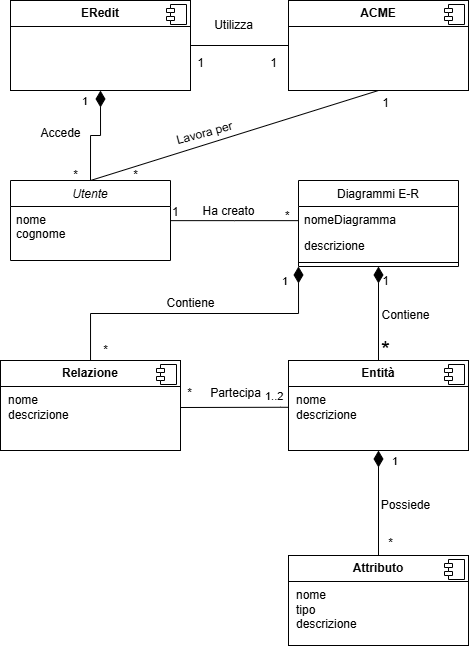

The diagram above was exported from draw.io. Its source (the exported page's mxGraphModel, read from the mxfile embedded in the PNG):
<mxGraphModel dx="819" dy="441" grid="1" gridSize="10" guides="1" tooltips="1" connect="1" arrows="1" fold="1" page="1" pageScale="1" pageWidth="827" pageHeight="1169" background="#FFFFFF" math="0" shadow="0">
  <root>
    <mxCell id="WIyWlLk6GJQsqaUBKTNV-0" />
    <mxCell id="WIyWlLk6GJQsqaUBKTNV-1" parent="WIyWlLk6GJQsqaUBKTNV-0" />
    <mxCell id="zkfFHV4jXpPFQw0GAbJ--0" value="Utente" style="swimlane;fontStyle=2;align=center;verticalAlign=top;childLayout=stackLayout;horizontal=1;startSize=26;horizontalStack=0;resizeParent=1;resizeLast=0;collapsible=1;marginBottom=0;rounded=0;shadow=0;strokeWidth=1;strokeColor=default;" parent="WIyWlLk6GJQsqaUBKTNV-1" vertex="1">
      <mxGeometry x="220" y="220" width="160" height="80" as="geometry">
        <mxRectangle x="230" y="140" width="160" height="26" as="alternateBounds" />
      </mxGeometry>
    </mxCell>
    <mxCell id="zkfFHV4jXpPFQw0GAbJ--1" value="nome&#10;cognome" style="text;align=left;verticalAlign=top;spacingLeft=4;spacingRight=4;overflow=hidden;rotatable=0;points=[[0,0.5],[1,0.5]];portConstraint=eastwest;" parent="zkfFHV4jXpPFQw0GAbJ--0" vertex="1">
      <mxGeometry y="26" width="160" height="54" as="geometry" />
    </mxCell>
    <mxCell id="zkfFHV4jXpPFQw0GAbJ--17" value="Diagrammi E-R" style="swimlane;fontStyle=0;align=center;verticalAlign=top;childLayout=stackLayout;horizontal=1;startSize=26;horizontalStack=0;resizeParent=1;resizeLast=0;collapsible=1;marginBottom=0;rounded=0;shadow=0;strokeWidth=1;" parent="WIyWlLk6GJQsqaUBKTNV-1" vertex="1">
      <mxGeometry x="508" y="220" width="160" height="86" as="geometry">
        <mxRectangle x="550" y="140" width="160" height="26" as="alternateBounds" />
      </mxGeometry>
    </mxCell>
    <mxCell id="zkfFHV4jXpPFQw0GAbJ--18" value="nomeDiagramma" style="text;align=left;verticalAlign=top;spacingLeft=4;spacingRight=4;overflow=hidden;rotatable=0;points=[[0,0.5],[1,0.5]];portConstraint=eastwest;" parent="zkfFHV4jXpPFQw0GAbJ--17" vertex="1">
      <mxGeometry y="26" width="160" height="26" as="geometry" />
    </mxCell>
    <mxCell id="zkfFHV4jXpPFQw0GAbJ--19" value="descrizione&#10;" style="text;align=left;verticalAlign=top;spacingLeft=4;spacingRight=4;overflow=hidden;rotatable=0;points=[[0,0.5],[1,0.5]];portConstraint=eastwest;rounded=0;shadow=0;html=0;" parent="zkfFHV4jXpPFQw0GAbJ--17" vertex="1">
      <mxGeometry y="52" width="160" height="26" as="geometry" />
    </mxCell>
    <mxCell id="zkfFHV4jXpPFQw0GAbJ--23" value="" style="line;html=1;strokeWidth=1;align=left;verticalAlign=middle;spacingTop=-1;spacingLeft=3;spacingRight=3;rotatable=0;labelPosition=right;points=[];portConstraint=eastwest;" parent="zkfFHV4jXpPFQw0GAbJ--17" vertex="1">
      <mxGeometry y="78" width="160" height="8" as="geometry" />
    </mxCell>
    <mxCell id="zkfFHV4jXpPFQw0GAbJ--26" value="" style="endArrow=none;shadow=0;strokeWidth=1;rounded=0;curved=0;endFill=1;edgeStyle=elbowEdgeStyle;elbow=vertical;startFill=0;" parent="WIyWlLk6GJQsqaUBKTNV-1" source="zkfFHV4jXpPFQw0GAbJ--0" target="zkfFHV4jXpPFQw0GAbJ--17" edge="1">
      <mxGeometry x="0.5" y="41" relative="1" as="geometry">
        <mxPoint x="380" y="292" as="sourcePoint" />
        <mxPoint x="540" y="292" as="targetPoint" />
        <mxPoint x="-40" y="32" as="offset" />
      </mxGeometry>
    </mxCell>
    <mxCell id="zkfFHV4jXpPFQw0GAbJ--27" value="1" style="resizable=0;align=left;verticalAlign=bottom;labelBackgroundColor=none;fontSize=12;" parent="zkfFHV4jXpPFQw0GAbJ--26" connectable="0" vertex="1">
      <mxGeometry x="-1" relative="1" as="geometry">
        <mxPoint as="offset" />
      </mxGeometry>
    </mxCell>
    <mxCell id="zkfFHV4jXpPFQw0GAbJ--28" value="*" style="resizable=0;align=right;verticalAlign=bottom;labelBackgroundColor=none;fontSize=12;" parent="zkfFHV4jXpPFQw0GAbJ--26" connectable="0" vertex="1">
      <mxGeometry x="1" relative="1" as="geometry">
        <mxPoint x="-7" y="4" as="offset" />
      </mxGeometry>
    </mxCell>
    <mxCell id="zkfFHV4jXpPFQw0GAbJ--29" value="Ha creato" style="text;html=1;resizable=0;points=[];;align=center;verticalAlign=middle;labelBackgroundColor=none;rounded=0;shadow=0;strokeWidth=1;fontSize=12;" parent="zkfFHV4jXpPFQw0GAbJ--26" vertex="1" connectable="0">
      <mxGeometry x="0.5" y="49" relative="1" as="geometry">
        <mxPoint x="-38" y="40" as="offset" />
      </mxGeometry>
    </mxCell>
    <mxCell id="ijQmW7Radshewgxd0Iwm-3" value="&lt;p style=&quot;margin:0px;margin-top:6px;text-align:center;&quot;&gt;&lt;b&gt;Entità&lt;/b&gt;&lt;/p&gt;&lt;hr size=&quot;1&quot; style=&quot;border-style:solid;&quot;&gt;&lt;p style=&quot;margin:0px;margin-left:8px;&quot;&gt;nome&lt;br&gt;&lt;/p&gt;&lt;p style=&quot;margin:0px;margin-left:8px;&quot;&gt;descrizione&lt;/p&gt;" style="align=left;overflow=fill;html=1;dropTarget=0;whiteSpace=wrap;" vertex="1" parent="WIyWlLk6GJQsqaUBKTNV-1">
      <mxGeometry x="498" y="400" width="180" height="90" as="geometry" />
    </mxCell>
    <mxCell id="ijQmW7Radshewgxd0Iwm-4" value="" style="shape=component;jettyWidth=8;jettyHeight=4;" vertex="1" parent="ijQmW7Radshewgxd0Iwm-3">
      <mxGeometry x="1" width="20" height="20" relative="1" as="geometry">
        <mxPoint x="-24" y="4" as="offset" />
      </mxGeometry>
    </mxCell>
    <mxCell id="ijQmW7Radshewgxd0Iwm-5" value="&lt;p style=&quot;margin:0px;margin-top:6px;text-align:center;&quot;&gt;&lt;b&gt;Attributo&lt;/b&gt;&lt;/p&gt;&lt;hr size=&quot;1&quot; style=&quot;border-style:solid;&quot;&gt;&lt;p style=&quot;margin:0px;margin-left:8px;&quot;&gt;nome&lt;/p&gt;&lt;p style=&quot;margin:0px;margin-left:8px;&quot;&gt;tipo&lt;br&gt;descrizione&lt;/p&gt;&lt;p style=&quot;margin:0px;margin-left:8px;&quot;&gt;&lt;br&gt;&lt;/p&gt;" style="align=left;overflow=fill;html=1;dropTarget=0;whiteSpace=wrap;" vertex="1" parent="WIyWlLk6GJQsqaUBKTNV-1">
      <mxGeometry x="498" y="595" width="180" height="90" as="geometry" />
    </mxCell>
    <mxCell id="ijQmW7Radshewgxd0Iwm-6" value="" style="shape=component;jettyWidth=8;jettyHeight=4;" vertex="1" parent="ijQmW7Radshewgxd0Iwm-5">
      <mxGeometry x="1" width="20" height="20" relative="1" as="geometry">
        <mxPoint x="-24" y="4" as="offset" />
      </mxGeometry>
    </mxCell>
    <mxCell id="ijQmW7Radshewgxd0Iwm-9" value="&lt;p style=&quot;margin:0px;margin-top:6px;text-align:center;&quot;&gt;&lt;b&gt;Relazione&lt;/b&gt;&lt;/p&gt;&lt;hr size=&quot;1&quot; style=&quot;border-style:solid;&quot;&gt;&lt;p style=&quot;margin:0px;margin-left:8px;&quot;&gt;nome&lt;br&gt;descrizione&lt;/p&gt;" style="align=left;overflow=fill;html=1;dropTarget=0;whiteSpace=wrap;" vertex="1" parent="WIyWlLk6GJQsqaUBKTNV-1">
      <mxGeometry x="210" y="400" width="180" height="90" as="geometry" />
    </mxCell>
    <mxCell id="ijQmW7Radshewgxd0Iwm-10" value="" style="shape=component;jettyWidth=8;jettyHeight=4;" vertex="1" parent="ijQmW7Radshewgxd0Iwm-9">
      <mxGeometry x="1" width="20" height="20" relative="1" as="geometry">
        <mxPoint x="-24" y="4" as="offset" />
      </mxGeometry>
    </mxCell>
    <mxCell id="ijQmW7Radshewgxd0Iwm-11" value="&lt;font style=&quot;font-size: 23px;&quot;&gt;*&lt;/font&gt;" style="text;html=1;align=center;verticalAlign=middle;resizable=0;points=[];autosize=1;strokeColor=none;fillColor=none;" vertex="1" parent="WIyWlLk6GJQsqaUBKTNV-1">
      <mxGeometry x="580" y="370" width="30" height="40" as="geometry" />
    </mxCell>
    <mxCell id="ijQmW7Radshewgxd0Iwm-12" value="1" style="text;html=1;align=center;verticalAlign=middle;resizable=0;points=[];autosize=1;strokeColor=none;fillColor=none;" vertex="1" parent="WIyWlLk6GJQsqaUBKTNV-1">
      <mxGeometry x="580" y="306" width="30" height="30" as="geometry" />
    </mxCell>
    <mxCell id="ijQmW7Radshewgxd0Iwm-15" value="*" style="text;html=1;align=center;verticalAlign=middle;resizable=0;points=[];autosize=1;strokeColor=none;fillColor=none;" vertex="1" parent="WIyWlLk6GJQsqaUBKTNV-1">
      <mxGeometry x="300" y="375" width="30" height="30" as="geometry" />
    </mxCell>
    <mxCell id="ijQmW7Radshewgxd0Iwm-16" value="" style="endArrow=none;endFill=1;html=1;edgeStyle=orthogonalEdgeStyle;align=left;verticalAlign=top;rounded=0;exitX=-0.009;exitY=0.558;exitDx=0;exitDy=0;exitPerimeter=0;entryX=1;entryY=0.549;entryDx=0;entryDy=0;entryPerimeter=0;startFill=0;" edge="1" parent="WIyWlLk6GJQsqaUBKTNV-1" target="ijQmW7Radshewgxd0Iwm-9">
      <mxGeometry x="-1" relative="1" as="geometry">
        <mxPoint x="497.9999999999999" y="446.8" as="sourcePoint" />
        <mxPoint x="394.4999999999999" y="443.2" as="targetPoint" />
        <Array as="points">
          <mxPoint x="490" y="447" />
          <mxPoint x="390" y="447" />
        </Array>
        <mxPoint as="offset" />
      </mxGeometry>
    </mxCell>
    <mxCell id="ijQmW7Radshewgxd0Iwm-17" value="1..2" style="edgeLabel;resizable=0;html=1;align=left;verticalAlign=bottom;" connectable="0" vertex="1" parent="ijQmW7Radshewgxd0Iwm-16">
      <mxGeometry x="-1" relative="1" as="geometry">
        <mxPoint x="-25" y="-2" as="offset" />
      </mxGeometry>
    </mxCell>
    <mxCell id="ijQmW7Radshewgxd0Iwm-18" value="*" style="text;html=1;align=center;verticalAlign=middle;resizable=0;points=[];autosize=1;strokeColor=none;fillColor=none;" vertex="1" parent="WIyWlLk6GJQsqaUBKTNV-1">
      <mxGeometry x="384" y="418" width="30" height="30" as="geometry" />
    </mxCell>
    <mxCell id="ijQmW7Radshewgxd0Iwm-19" value="1" style="endArrow=none;html=1;endSize=12;startArrow=diamondThin;startSize=14;startFill=1;edgeStyle=orthogonalEdgeStyle;align=left;verticalAlign=bottom;rounded=0;exitX=0;exitY=1;exitDx=0;exitDy=0;" edge="1" parent="WIyWlLk6GJQsqaUBKTNV-1" source="zkfFHV4jXpPFQw0GAbJ--17" target="ijQmW7Radshewgxd0Iwm-9">
      <mxGeometry x="-0.8411" y="-18" relative="1" as="geometry">
        <mxPoint x="330" y="350" as="sourcePoint" />
        <mxPoint x="490" y="350" as="targetPoint" />
        <mxPoint as="offset" />
      </mxGeometry>
    </mxCell>
    <mxCell id="ijQmW7Radshewgxd0Iwm-20" value="" style="endArrow=none;html=1;endSize=12;startArrow=diamondThin;startSize=14;startFill=1;edgeStyle=orthogonalEdgeStyle;align=left;verticalAlign=bottom;rounded=0;exitX=0.5;exitY=1;exitDx=0;exitDy=0;entryX=0.5;entryY=0;entryDx=0;entryDy=0;" edge="1" parent="WIyWlLk6GJQsqaUBKTNV-1" source="zkfFHV4jXpPFQw0GAbJ--17" target="ijQmW7Radshewgxd0Iwm-3">
      <mxGeometry x="-1" y="3" relative="1" as="geometry">
        <mxPoint x="580" y="340" as="sourcePoint" />
        <mxPoint x="530" y="350" as="targetPoint" />
      </mxGeometry>
    </mxCell>
    <mxCell id="ijQmW7Radshewgxd0Iwm-21" value="1" style="endArrow=none;html=1;endSize=12;startArrow=diamondThin;startSize=14;startFill=1;edgeStyle=orthogonalEdgeStyle;align=left;verticalAlign=bottom;rounded=0;exitX=0.5;exitY=1;exitDx=0;exitDy=0;entryX=0.5;entryY=0;entryDx=0;entryDy=0;" edge="1" parent="WIyWlLk6GJQsqaUBKTNV-1" source="ijQmW7Radshewgxd0Iwm-3" target="ijQmW7Radshewgxd0Iwm-5">
      <mxGeometry x="-0.619" y="12" relative="1" as="geometry">
        <mxPoint x="370" y="550" as="sourcePoint" />
        <mxPoint x="530" y="550" as="targetPoint" />
        <mxPoint as="offset" />
      </mxGeometry>
    </mxCell>
    <mxCell id="ijQmW7Radshewgxd0Iwm-22" value="*" style="text;html=1;align=center;verticalAlign=middle;resizable=0;points=[];autosize=1;strokeColor=none;fillColor=none;" vertex="1" parent="WIyWlLk6GJQsqaUBKTNV-1">
      <mxGeometry x="585" y="568" width="30" height="30" as="geometry" />
    </mxCell>
    <mxCell id="ijQmW7Radshewgxd0Iwm-23" value="Contiene" style="text;html=1;align=center;verticalAlign=middle;resizable=0;points=[];autosize=1;strokeColor=none;fillColor=none;" vertex="1" parent="WIyWlLk6GJQsqaUBKTNV-1">
      <mxGeometry x="365" y="328" width="70" height="30" as="geometry" />
    </mxCell>
    <mxCell id="ijQmW7Radshewgxd0Iwm-24" value="Contiene" style="text;html=1;align=center;verticalAlign=middle;resizable=0;points=[];autosize=1;strokeColor=none;fillColor=none;" vertex="1" parent="WIyWlLk6GJQsqaUBKTNV-1">
      <mxGeometry x="580" y="340" width="70" height="30" as="geometry" />
    </mxCell>
    <mxCell id="ijQmW7Radshewgxd0Iwm-25" value="Possiede" style="text;html=1;align=center;verticalAlign=middle;resizable=0;points=[];autosize=1;strokeColor=none;fillColor=none;" vertex="1" parent="WIyWlLk6GJQsqaUBKTNV-1">
      <mxGeometry x="580" y="530" width="70" height="30" as="geometry" />
    </mxCell>
    <mxCell id="ijQmW7Radshewgxd0Iwm-26" value="Partecipa" style="text;html=1;align=center;verticalAlign=middle;resizable=0;points=[];autosize=1;strokeColor=none;fillColor=none;" vertex="1" parent="WIyWlLk6GJQsqaUBKTNV-1">
      <mxGeometry x="410" y="418" width="70" height="30" as="geometry" />
    </mxCell>
    <mxCell id="ijQmW7Radshewgxd0Iwm-27" value="&lt;p style=&quot;margin:0px;margin-top:6px;text-align:center;&quot;&gt;&lt;b&gt;ERedit&lt;/b&gt;&lt;/p&gt;&lt;hr size=&quot;1&quot; style=&quot;border-style:solid;&quot;&gt;&lt;p style=&quot;margin:0px;margin-left:8px;&quot;&gt;&lt;br&gt;&lt;br&gt;&lt;/p&gt;" style="align=left;overflow=fill;html=1;dropTarget=0;whiteSpace=wrap;" vertex="1" parent="WIyWlLk6GJQsqaUBKTNV-1">
      <mxGeometry x="220" y="40" width="180" height="90" as="geometry" />
    </mxCell>
    <mxCell id="ijQmW7Radshewgxd0Iwm-28" value="" style="shape=component;jettyWidth=8;jettyHeight=4;" vertex="1" parent="ijQmW7Radshewgxd0Iwm-27">
      <mxGeometry x="1" width="20" height="20" relative="1" as="geometry">
        <mxPoint x="-24" y="4" as="offset" />
      </mxGeometry>
    </mxCell>
    <mxCell id="ijQmW7Radshewgxd0Iwm-29" value="&lt;p style=&quot;margin:0px;margin-top:6px;text-align:center;&quot;&gt;&lt;b&gt;ACME&lt;/b&gt;&lt;/p&gt;&lt;hr size=&quot;1&quot; style=&quot;border-style:solid;&quot;&gt;&lt;p style=&quot;margin:0px;margin-left:8px;&quot;&gt;&lt;br&gt;&lt;/p&gt;" style="align=left;overflow=fill;html=1;dropTarget=0;whiteSpace=wrap;" vertex="1" parent="WIyWlLk6GJQsqaUBKTNV-1">
      <mxGeometry x="498" y="40" width="180" height="90" as="geometry" />
    </mxCell>
    <mxCell id="ijQmW7Radshewgxd0Iwm-30" value="" style="shape=component;jettyWidth=8;jettyHeight=4;" vertex="1" parent="ijQmW7Radshewgxd0Iwm-29">
      <mxGeometry x="1" width="20" height="20" relative="1" as="geometry">
        <mxPoint x="-24" y="4" as="offset" />
      </mxGeometry>
    </mxCell>
    <mxCell id="ijQmW7Radshewgxd0Iwm-31" value="1" style="endArrow=none;html=1;endSize=12;startArrow=diamondThin;startSize=14;startFill=1;edgeStyle=orthogonalEdgeStyle;align=left;verticalAlign=bottom;rounded=0;exitX=0.5;exitY=1;exitDx=0;exitDy=0;entryX=0.5;entryY=0;entryDx=0;entryDy=0;" edge="1" parent="WIyWlLk6GJQsqaUBKTNV-1" source="ijQmW7Radshewgxd0Iwm-27" target="zkfFHV4jXpPFQw0GAbJ--0">
      <mxGeometry x="-0.6003" y="-20" relative="1" as="geometry">
        <mxPoint x="370" y="180" as="sourcePoint" />
        <mxPoint x="530" y="180" as="targetPoint" />
        <mxPoint as="offset" />
      </mxGeometry>
    </mxCell>
    <mxCell id="ijQmW7Radshewgxd0Iwm-33" value="" style="endArrow=none;endFill=1;html=1;edgeStyle=orthogonalEdgeStyle;align=left;verticalAlign=top;rounded=0;exitX=0;exitY=0.5;exitDx=0;exitDy=0;entryX=1;entryY=0.5;entryDx=0;entryDy=0;startFill=0;" edge="1" parent="WIyWlLk6GJQsqaUBKTNV-1" source="ijQmW7Radshewgxd0Iwm-29" target="ijQmW7Radshewgxd0Iwm-27">
      <mxGeometry x="-1" relative="1" as="geometry">
        <mxPoint x="370" y="180" as="sourcePoint" />
        <mxPoint x="530" y="180" as="targetPoint" />
      </mxGeometry>
    </mxCell>
    <mxCell id="ijQmW7Radshewgxd0Iwm-36" value="*" style="text;html=1;align=center;verticalAlign=middle;resizable=0;points=[];autosize=1;strokeColor=none;fillColor=none;" vertex="1" parent="WIyWlLk6GJQsqaUBKTNV-1">
      <mxGeometry x="270" y="200" width="30" height="30" as="geometry" />
    </mxCell>
    <mxCell id="ijQmW7Radshewgxd0Iwm-37" value="1" style="text;html=1;align=center;verticalAlign=middle;resizable=0;points=[];autosize=1;strokeColor=none;fillColor=none;" vertex="1" parent="WIyWlLk6GJQsqaUBKTNV-1">
      <mxGeometry x="395" y="88" width="30" height="30" as="geometry" />
    </mxCell>
    <mxCell id="ijQmW7Radshewgxd0Iwm-38" value="1" style="text;html=1;align=center;verticalAlign=middle;resizable=0;points=[];autosize=1;strokeColor=none;fillColor=none;" vertex="1" parent="WIyWlLk6GJQsqaUBKTNV-1">
      <mxGeometry x="468" y="88" width="30" height="30" as="geometry" />
    </mxCell>
    <mxCell id="ijQmW7Radshewgxd0Iwm-39" value="Utilizza" style="text;html=1;align=center;verticalAlign=middle;resizable=0;points=[];autosize=1;strokeColor=none;fillColor=none;" vertex="1" parent="WIyWlLk6GJQsqaUBKTNV-1">
      <mxGeometry x="413" y="50" width="60" height="30" as="geometry" />
    </mxCell>
    <mxCell id="ijQmW7Radshewgxd0Iwm-40" value="Accede" style="text;html=1;align=center;verticalAlign=middle;resizable=0;points=[];autosize=1;strokeColor=none;fillColor=none;" vertex="1" parent="WIyWlLk6GJQsqaUBKTNV-1">
      <mxGeometry x="240" y="158" width="60" height="30" as="geometry" />
    </mxCell>
    <mxCell id="ijQmW7Radshewgxd0Iwm-41" value="" style="endArrow=none;html=1;rounded=0;entryX=0.5;entryY=1;entryDx=0;entryDy=0;exitX=0.5;exitY=0;exitDx=0;exitDy=0;" edge="1" parent="WIyWlLk6GJQsqaUBKTNV-1" source="zkfFHV4jXpPFQw0GAbJ--0" target="ijQmW7Radshewgxd0Iwm-29">
      <mxGeometry width="50" height="50" relative="1" as="geometry">
        <mxPoint x="480" y="198" as="sourcePoint" />
        <mxPoint x="530" y="148" as="targetPoint" />
      </mxGeometry>
    </mxCell>
    <mxCell id="ijQmW7Radshewgxd0Iwm-42" value="Lavora per" style="text;html=1;align=center;verticalAlign=middle;resizable=0;points=[];autosize=1;strokeColor=none;fillColor=none;rotation=-15;" vertex="1" parent="WIyWlLk6GJQsqaUBKTNV-1">
      <mxGeometry x="374" y="158" width="80" height="30" as="geometry" />
    </mxCell>
    <mxCell id="ijQmW7Radshewgxd0Iwm-43" value="*" style="text;html=1;align=center;verticalAlign=middle;resizable=0;points=[];autosize=1;strokeColor=none;fillColor=none;" vertex="1" parent="WIyWlLk6GJQsqaUBKTNV-1">
      <mxGeometry x="330" y="200" width="30" height="30" as="geometry" />
    </mxCell>
    <mxCell id="ijQmW7Radshewgxd0Iwm-44" value="1" style="text;html=1;align=center;verticalAlign=middle;resizable=0;points=[];autosize=1;strokeColor=none;fillColor=none;" vertex="1" parent="WIyWlLk6GJQsqaUBKTNV-1">
      <mxGeometry x="580" y="128" width="30" height="30" as="geometry" />
    </mxCell>
  </root>
</mxGraphModel>